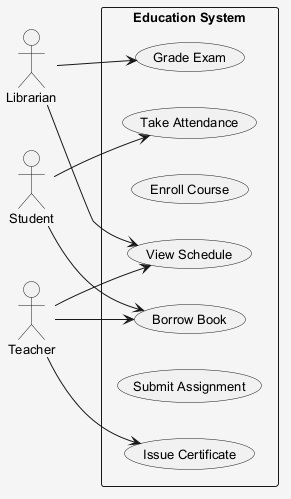

The diagram above was rendered by PlantUML. Its source (embedded in the PNG):
@startuml
skinparam shadowing false
skinparam backgroundColor #F5F5F5
skinparam defaultFontSize 13
left to right direction
actor "Librarian" as Librarian
actor "Student" as Student
actor "Teacher" as Teacher
rectangle "Education System" {
  usecase "Grade Exam" as UC_GradeExam
  usecase "Borrow Book" as UC_BorrowBook
  usecase "Enroll Course" as UC_EnrollCourse
  usecase "View Schedule" as UC_ViewSchedule
  usecase "Take Attendance" as UC_TakeAttendance
  usecase "Submit Assignment" as UC_SubmitAssignment
  usecase "Issue Certificate" as UC_IssueCertificate
}
Librarian --> UC_ViewSchedule
Librarian --> UC_GradeExam
Student --> UC_TakeAttendance
Student --> UC_BorrowBook
Teacher --> UC_IssueCertificate
Teacher --> UC_BorrowBook
Teacher --> UC_ViewSchedule
@enduml